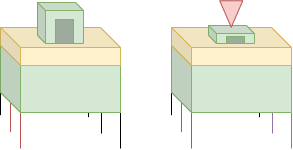

The diagram above was exported from draw.io. Its source (the exported page's mxGraphModel, read from the mxfile embedded in the PNG):
<mxGraphModel dx="474" dy="243" grid="0" gridSize="10" guides="1" tooltips="1" connect="1" arrows="1" fold="1" page="1" pageScale="1" pageWidth="827" pageHeight="1169" math="0" shadow="0">
  <root>
    <mxCell id="0" />
    <mxCell id="1" parent="0" />
    <mxCell id="pCI-qIVMq5T3Z6q1GfO2-28" style="edgeStyle=none;rounded=0;orthogonalLoop=1;jettySize=auto;html=1;exitX=1;exitY=1;exitDx=0;exitDy=0;exitPerimeter=0;endArrow=none;endFill=0;shadow=0;" edge="1" parent="1">
      <mxGeometry relative="1" as="geometry">
        <mxPoint x="360" y="393" as="targetPoint" />
        <mxPoint x="360" y="359" as="sourcePoint" />
      </mxGeometry>
    </mxCell>
    <mxCell id="pCI-qIVMq5T3Z6q1GfO2-29" style="edgeStyle=none;rounded=0;orthogonalLoop=1;jettySize=auto;html=1;exitX=1;exitY=1;exitDx=0;exitDy=0;exitPerimeter=0;endArrow=none;endFill=0;shadow=0;" edge="1" parent="1">
      <mxGeometry relative="1" as="geometry">
        <mxPoint x="347" y="376.66666666666663" as="targetPoint" />
        <mxPoint x="347" y="352" as="sourcePoint" />
      </mxGeometry>
    </mxCell>
    <mxCell id="pCI-qIVMq5T3Z6q1GfO2-24" style="edgeStyle=none;rounded=0;orthogonalLoop=1;jettySize=auto;html=1;exitX=0;exitY=0;exitDx=20;exitDy=80;exitPerimeter=0;endArrow=none;endFill=0;fillColor=#f8cecc;strokeColor=#b85450;shadow=0;" edge="1" parent="1" source="pCI-qIVMq5T3Z6q1GfO2-16">
      <mxGeometry relative="1" as="geometry">
        <mxPoint x="279" y="408" as="targetPoint" />
      </mxGeometry>
    </mxCell>
    <mxCell id="pCI-qIVMq5T3Z6q1GfO2-25" style="edgeStyle=none;rounded=0;orthogonalLoop=1;jettySize=auto;html=1;exitX=0;exitY=0;exitDx=10;exitDy=70;exitPerimeter=0;endArrow=none;endFill=0;fillColor=#f8cecc;strokeColor=#b85450;shadow=0;" edge="1" parent="1" source="pCI-qIVMq5T3Z6q1GfO2-16">
      <mxGeometry relative="1" as="geometry">
        <mxPoint x="269" y="391.66666666666663" as="targetPoint" />
      </mxGeometry>
    </mxCell>
    <mxCell id="pCI-qIVMq5T3Z6q1GfO2-26" style="edgeStyle=none;rounded=0;orthogonalLoop=1;jettySize=auto;html=1;exitX=0;exitY=0;exitDx=0;exitDy=60;exitPerimeter=0;endArrow=none;endFill=0;shadow=0;" edge="1" parent="1" source="pCI-qIVMq5T3Z6q1GfO2-16">
      <mxGeometry relative="1" as="geometry">
        <mxPoint x="259" y="374.66666666666663" as="targetPoint" />
      </mxGeometry>
    </mxCell>
    <mxCell id="pCI-qIVMq5T3Z6q1GfO2-27" style="edgeStyle=none;rounded=0;orthogonalLoop=1;jettySize=auto;html=1;exitX=1;exitY=1;exitDx=0;exitDy=0;exitPerimeter=0;endArrow=none;endFill=0;shadow=0;" edge="1" parent="1" source="pCI-qIVMq5T3Z6q1GfO2-16">
      <mxGeometry relative="1" as="geometry">
        <mxPoint x="379" y="408" as="targetPoint" />
      </mxGeometry>
    </mxCell>
    <mxCell id="pCI-qIVMq5T3Z6q1GfO2-16" value="" style="shape=cube;whiteSpace=wrap;html=1;boundedLbl=1;backgroundOutline=1;darkOpacity=0.05;darkOpacity2=0.1;rounded=0;shadow=0;glass=0;sketch=0;fillColor=#d5e8d4;strokeColor=#82b366;" vertex="1" parent="1">
      <mxGeometry x="259" y="292" width="120" height="80" as="geometry" />
    </mxCell>
    <mxCell id="pCI-qIVMq5T3Z6q1GfO2-17" value="" style="shape=cube;whiteSpace=wrap;html=1;boundedLbl=1;backgroundOutline=1;darkOpacity=0.05;darkOpacity2=0.1;rounded=0;shadow=0;glass=0;sketch=0;fillColor=#fff2cc;strokeColor=#d6b656;" vertex="1" parent="1">
      <mxGeometry x="259" y="287" width="120" height="38" as="geometry" />
    </mxCell>
    <mxCell id="pCI-qIVMq5T3Z6q1GfO2-18" value="" style="shape=cube;whiteSpace=wrap;html=1;boundedLbl=1;backgroundOutline=1;darkOpacity=0.05;darkOpacity2=0.1;rounded=0;shadow=0;glass=0;sketch=0;fillColor=#d5e8d4;strokeColor=#82b366;size=8;" vertex="1" parent="1">
      <mxGeometry x="296" y="262" width="46" height="41" as="geometry" />
    </mxCell>
    <mxCell id="pCI-qIVMq5T3Z6q1GfO2-21" value="" style="rounded=0;whiteSpace=wrap;html=1;shadow=0;glass=0;sketch=0;strokeColor=#82b366;fillColor=#9DAB9C;" vertex="1" parent="1">
      <mxGeometry x="314" y="279" width="18" height="24" as="geometry" />
    </mxCell>
    <mxCell id="pCI-qIVMq5T3Z6q1GfO2-32" style="edgeStyle=none;rounded=0;orthogonalLoop=1;jettySize=auto;html=1;exitX=1;exitY=1;exitDx=0;exitDy=0;exitPerimeter=0;endArrow=none;endFill=0;fillColor=#e1d5e7;strokeColor=#9673a6;shadow=0;" edge="1" parent="1">
      <mxGeometry relative="1" as="geometry">
        <mxPoint x="531" y="393" as="targetPoint" />
        <mxPoint x="531" y="359" as="sourcePoint" />
      </mxGeometry>
    </mxCell>
    <mxCell id="pCI-qIVMq5T3Z6q1GfO2-33" style="edgeStyle=none;rounded=0;orthogonalLoop=1;jettySize=auto;html=1;exitX=1;exitY=1;exitDx=0;exitDy=0;exitPerimeter=0;endArrow=none;endFill=0;shadow=0;" edge="1" parent="1">
      <mxGeometry relative="1" as="geometry">
        <mxPoint x="518" y="376.66666666666663" as="targetPoint" />
        <mxPoint x="518" y="352" as="sourcePoint" />
      </mxGeometry>
    </mxCell>
    <mxCell id="pCI-qIVMq5T3Z6q1GfO2-34" style="edgeStyle=none;rounded=0;orthogonalLoop=1;jettySize=auto;html=1;exitX=0;exitY=0;exitDx=20;exitDy=80;exitPerimeter=0;endArrow=none;endFill=0;fillColor=#f8cecc;strokeColor=#b85450;shadow=0;" edge="1" parent="1" source="pCI-qIVMq5T3Z6q1GfO2-38">
      <mxGeometry relative="1" as="geometry">
        <mxPoint x="450" y="408" as="targetPoint" />
      </mxGeometry>
    </mxCell>
    <mxCell id="pCI-qIVMq5T3Z6q1GfO2-35" style="edgeStyle=none;rounded=0;orthogonalLoop=1;jettySize=auto;html=1;exitX=0;exitY=0;exitDx=10;exitDy=70;exitPerimeter=0;endArrow=none;endFill=0;fillColor=#f8cecc;strokeColor=#b85450;shadow=0;" edge="1" parent="1" source="pCI-qIVMq5T3Z6q1GfO2-38">
      <mxGeometry relative="1" as="geometry">
        <mxPoint x="440" y="391.66666666666663" as="targetPoint" />
      </mxGeometry>
    </mxCell>
    <mxCell id="pCI-qIVMq5T3Z6q1GfO2-36" style="edgeStyle=none;rounded=0;orthogonalLoop=1;jettySize=auto;html=1;exitX=0;exitY=0;exitDx=0;exitDy=60;exitPerimeter=0;endArrow=none;endFill=0;shadow=0;" edge="1" parent="1" source="pCI-qIVMq5T3Z6q1GfO2-38">
      <mxGeometry relative="1" as="geometry">
        <mxPoint x="430" y="374.66666666666663" as="targetPoint" />
      </mxGeometry>
    </mxCell>
    <mxCell id="pCI-qIVMq5T3Z6q1GfO2-37" style="edgeStyle=none;rounded=0;orthogonalLoop=1;jettySize=auto;html=1;exitX=1;exitY=1;exitDx=0;exitDy=0;exitPerimeter=0;endArrow=none;endFill=0;fillColor=#e1d5e7;strokeColor=#9673a6;shadow=0;" edge="1" parent="1" source="pCI-qIVMq5T3Z6q1GfO2-38">
      <mxGeometry relative="1" as="geometry">
        <mxPoint x="550" y="408" as="targetPoint" />
      </mxGeometry>
    </mxCell>
    <mxCell id="pCI-qIVMq5T3Z6q1GfO2-38" value="" style="shape=cube;whiteSpace=wrap;html=1;boundedLbl=1;backgroundOutline=1;darkOpacity=0.05;darkOpacity2=0.1;rounded=0;shadow=0;glass=0;sketch=0;fillColor=#d5e8d4;strokeColor=#82b366;" vertex="1" parent="1">
      <mxGeometry x="430" y="292" width="120" height="80" as="geometry" />
    </mxCell>
    <mxCell id="pCI-qIVMq5T3Z6q1GfO2-39" value="" style="shape=cube;whiteSpace=wrap;html=1;boundedLbl=1;backgroundOutline=1;darkOpacity=0.05;darkOpacity2=0.1;rounded=0;shadow=0;glass=0;sketch=0;fillColor=#fff2cc;strokeColor=#d6b656;" vertex="1" parent="1">
      <mxGeometry x="430" y="287" width="120" height="38" as="geometry" />
    </mxCell>
    <mxCell id="pCI-qIVMq5T3Z6q1GfO2-40" value="" style="shape=cube;whiteSpace=wrap;html=1;boundedLbl=1;backgroundOutline=1;darkOpacity=0.05;darkOpacity2=0.1;rounded=0;shadow=0;glass=0;sketch=0;fillColor=#d5e8d4;strokeColor=#82b366;size=8;" vertex="1" parent="1">
      <mxGeometry x="467" y="285" width="46" height="18" as="geometry" />
    </mxCell>
    <mxCell id="pCI-qIVMq5T3Z6q1GfO2-41" value="" style="rounded=0;whiteSpace=wrap;html=1;shadow=0;glass=0;sketch=0;strokeColor=#82b366;fillColor=#9DAB9C;" vertex="1" parent="1">
      <mxGeometry x="485" y="296" width="18" height="7" as="geometry" />
    </mxCell>
    <mxCell id="pCI-qIVMq5T3Z6q1GfO2-44" value="" style="triangle;whiteSpace=wrap;html=1;rounded=0;shadow=0;glass=0;sketch=0;strokeColor=#b85450;fillColor=#f8cecc;rotation=90;" vertex="1" parent="1">
      <mxGeometry x="476.5" y="262" width="26.5" height="23" as="geometry" />
    </mxCell>
  </root>
</mxGraphModel>